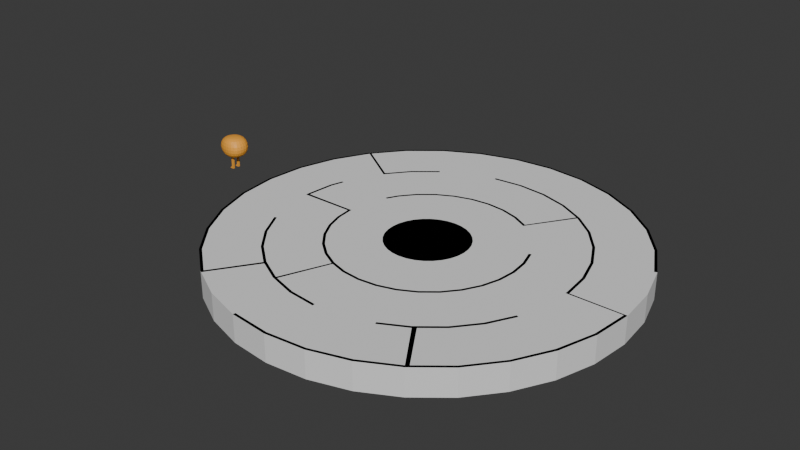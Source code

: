 # Source: level-design.blend  (saved by Blender 4.2.66; exported with 4.5.12 LTS)
import bpy
from mathutils import Matrix  # noqa: F401  (used for matrix-valued properties, if any)

bpy.ops.wm.read_factory_settings(use_empty=True)
scene = bpy.context.scene
scene.name = 'Scene'

# ---- collections
col_collection = bpy.data.collections.new('Collection'); scene.collection.children.link(col_collection)

# ---- materials (node trees are filled in below, after node groups)
mat_material = bpy.data.materials.new('Material')

# ---- material node trees
mat_material.use_nodes = True; mat_material.node_tree.nodes.clear()
_N = mat_material.node_tree.nodes; _L = mat_material.node_tree.links
n0 = _N.new('ShaderNodeBsdfPrincipled'); n0.name = 'Principled BSDF'; n0.location = (10, 300)
n0.inputs[0].default_value = (0.9473, 0.402, 0.04374, 1.0)
n1 = _N.new('ShaderNodeOutputMaterial'); n1.name = 'Material Output'; n1.location = (300, 300)
_L.new(n0.outputs[0], n1.inputs[0])
n1.is_active_output = True

# ---- world
world_world = bpy.data.worlds.new('World'); scene.world = world_world
world_world.use_nodes = True; world_world.node_tree.nodes.clear()
_N = world_world.node_tree.nodes; _L = world_world.node_tree.links
n0 = _N.new('ShaderNodeOutputWorld'); n0.name = 'World Output'; n0.location = (300, 300)
n1 = _N.new('ShaderNodeBackground'); n1.name = 'Background'; n1.location = (10, 300)
n1.inputs[0].default_value = (0.05088, 0.05088, 0.05088, 1.0)
_L.new(n1.outputs[0], n0.inputs[0])
n0.is_active_output = True
world_world.color = (0.05088, 0.05088, 0.05088)
world_world.sun_shadow_jitter_overblur = 0.0

# ---- meshes
me_sphere_001 = bpy.data.meshes.new('Sphere.001')
me_sphere_001.from_pydata([(0.0, 0.866, 0.4614), (-0.175, 0.025, -1.75), (0.325, 0.025, -1.75), (-0.175, -0.125, -1.75), (0.0, 0.9578, 0.2412), (0.0, 0.9826, 0.0002494), (-0.325, 0.025, -1.75), (0.325, -0.125, -1.75), (0.0, 0.9578, -0.2408), (-0.325, -0.125, -1.75), (0.0, 0.866, -0.4614), (0.175, 0.025, -1.75), (0.0, 0.7071, -0.6288), (-0.175, 0.025, -1.583), (0.06699, 0.25, 0.7871), (-0.175, 0.025, -1.417), (0.175, -0.125, -1.75), (-0.175, 0.025, -1.25), (0.1294, 0.483, 0.7352), (-0.175, 0.025, -1.083), (0.183, 0.683, 0.6288), (-0.175, 0.025, -0.9167), (0.325, 0.025, -1.583), (-0.175, -0.125, -0.9167), (0.2241, 0.8365, 0.4614), (-0.175, -0.125, -1.083), (0.325, 0.025, -1.417), (-0.175, -0.125, -1.25), (-0.175, -0.125, -1.417), (0.25, 0.9304, 0.2412), (0.325, 0.025, -1.25), (-0.175, -0.125, -1.583), (0.2588, 0.9588, 0.0002494), (-0.325, -0.125, -0.9167), (-0.325, -0.125, -1.083), (0.325, 0.025, -1.083), (0.25, 0.9304, -0.2408), (-0.325, -0.125, -1.25), (0.325, 0.025, -0.9167), (-0.325, -0.125, -1.417), (0.325, -0.125, -0.9167), (-0.325, -0.125, -1.583), (0.2241, 0.8365, -0.4614), (-0.325, 0.025, -0.9167), (-0.325, 0.025, -1.083), (0.183, 0.683, -0.6288), (0.325, -0.125, -1.083), (-0.325, 0.025, -1.25), (-0.325, 0.025, -1.417), (0.1294, 0.483, -0.7352), (-0.325, 0.025, -1.583), (0.325, -0.125, -1.25), (0.06699, 0.25, -0.7871), (-0.175, -0.275, -1.683), (-0.175, -0.275, -1.75), (0.325, -0.125, -1.417), (-0.325, -0.275, -1.75), (0.1294, 0.2241, 0.7871), (0.325, -0.125, -1.583), (-0.325, -0.275, -1.683), (0.175, -0.125, -0.9167), (0.25, 0.433, 0.7352), (0.3536, 0.6124, 0.6288), (0.175, -0.125, -1.083), (0.4327, 0.75, 0.4614), (0.175, -0.125, -1.25), (0.4813, 0.8365, 0.2411), (0.175, -0.125, -1.417), (0.4977, 0.866, 0.0002517), (0.175, -0.125, -1.583), (0.4813, 0.8365, -0.2407), (0.175, 0.025, -0.9167), (0.4327, 0.75, -0.4614), (0.175, 0.025, -1.083), (0.3536, 0.6124, -0.6288), (0.175, 0.025, -1.25), (0.25, 0.433, -0.7352), (0.175, 0.025, -1.417), (0.1294, 0.2241, -0.7871), (0.175, 0.025, -1.583), (0.183, 0.183, 0.7871), (0.325, -0.275, -1.683), (0.325, -0.275, -1.75), (0.3535, 0.3536, 0.7352), (0.4969, 0.5, 0.6286), (0.175, -0.275, -1.75), (0.6019, 0.6124, 0.4608), (0.175, -0.275, -1.683), (0.6643, 0.683, 0.2406), (0.685, 0.7071, 0.0002818), (0.6643, 0.683, -0.2401), (0.6019, 0.6124, -0.4608), (0.4969, 0.5, -0.6286), (0.3535, 0.3536, -0.7352), (0.183, 0.183, -0.7871), (0.2241, 0.1294, 0.7871), (0.4315, 0.25, 0.7351), (0.6004, 0.3536, 0.6279), (0.7206, 0.433, 0.4594), (0.7895, 0.483, 0.2394), (0.8116, 0.5, 0.0003538), (0.7895, 0.483, -0.2388), (0.7206, 0.433, -0.4594), (0.6004, 0.3536, -0.6279), (0.4315, 0.25, -0.7351), (0.2241, 0.1294, -0.7871), (0.0, 0.0, -0.8), (0.25, 0.06699, 0.7871), (0.4792, 0.1294, 0.7349), (0.6622, 0.183, 0.6271), (0.7892, 0.2241, 0.4578), (0.8589, 0.25, 0.238), (0.8801, 0.2588, 0.000448), (0.8589, 0.25, -0.2373), (0.7892, 0.2241, -0.4577), (0.6622, 0.183, -0.6271), (0.4792, 0.1294, -0.7349), (0.25, 0.06699, -0.7871), (0.2588, 0.0, 0.7871), (0.4951, -1.49e-08, 0.7348), (0.6826, 1.49e-08, 0.6267), (0.8113, -1.49e-08, 0.4571), (0.8801, -1.49e-08, 0.2374), (0.9, -2.98e-08, 0.0004981), (0.8801, -1.49e-08, -0.2366), (0.8113, -1.49e-08, -0.457), (0.6826, 1.49e-08, -0.6267), (0.4951, -1.49e-08, -0.7348), (0.25, -0.06699, 0.7871), (0.4792, -0.1294, 0.7349), (0.6622, -0.183, 0.6271), (0.7892, -0.2241, 0.4578), (0.8589, -0.25, 0.238), (0.8801, -0.2588, 0.000448), (0.8589, -0.25, -0.2373), (0.7892, -0.2241, -0.4577), (0.6622, -0.183, -0.6271), (0.4792, -0.1294, -0.7349), (0.2241, -0.1294, 0.7871), (0.4315, -0.25, 0.7351), (0.6005, -0.3561, 0.6282), (0.7214, -0.4426, 0.46), (0.7914, -0.4994, 0.2398), (0.8142, -0.5193, 0.0003241), (0.7914, -0.4994, -0.2393), (0.7214, -0.4426, -0.46), (0.6005, -0.3561, -0.6282), (0.4315, -0.25, -0.7351), (0.2241, -0.1294, -0.7871), (0.183, -0.183, 0.7871), (0.3536, -0.3561, 0.7355), (0.4975, -0.5193, 0.6313), (0.6045, -0.6563, 0.4646), (0.6701, -0.7483, 0.2429), (0.6924, -0.7808, 0.0001705), (0.6701, -0.7483, -0.2427), (0.6045, -0.6563, -0.4646), (0.4975, -0.5193, -0.6313), (0.3536, -0.3561, -0.7355), (0.183, -0.183, -0.7871), (0.1294, -0.2241, 0.7871), (0.25, -0.4426, 0.7369), (0.3536, -0.6563, 0.6361), (0.433, -0.8403, 0.4699), (0.483, -0.9669, 0.2466), (0.5, -1.012, 6.456e-05), (0.483, -0.9669, -0.2465), (0.433, -0.8403, -0.4699), (0.3536, -0.6563, -0.6361), (0.25, -0.4426, -0.7369), (0.1294, -0.2241, -0.7871), (0.06699, -0.25, 0.7871), (0.1294, -0.4994, 0.7385), (0.183, -0.7483, 0.6407), (0.2241, -0.9669, 0.4738), (0.25, -1.122, 0.25), (0.2588, -1.211, 1.686e-05), (0.25, -1.122, -0.25), (0.2241, -0.9669, -0.4738), (0.183, -0.7483, -0.6407), (0.1294, -0.4994, -0.7385), (0.06699, -0.25, -0.7871), (0.0, -0.2588, 0.7871), (-2.98e-08, -0.5193, 0.7392), (2.98e-08, -0.7808, 0.6426), (-4.47e-08, -1.012, 0.4753), (-1.49e-08, -1.214, 0.2514), (-5.96e-08, -1.385, 6.755e-06), (-1.49e-08, -1.214, -0.2514), (-4.47e-08, -1.012, -0.4753), (2.98e-08, -0.7808, -0.6426), (-2.98e-08, -0.5193, -0.7392), (0.0, -0.2588, -0.7871), (0.0, 0.0, 0.8), (-0.06699, -0.25, 0.7871), (-0.1294, -0.4994, 0.7385), (-0.183, -0.7483, 0.6407), (-0.2241, -0.9669, 0.4738), (-0.25, -1.122, 0.25), (-0.2588, -1.211, 1.686e-05), (-0.25, -1.122, -0.25), (-0.2241, -0.9669, -0.4738), (-0.183, -0.7483, -0.6407), (-0.1294, -0.4994, -0.7385), (-0.06699, -0.25, -0.7871), (-0.1294, -0.2241, 0.7871), (-0.25, -0.4426, 0.7369), (-0.3536, -0.6563, 0.6361), (-0.433, -0.8403, 0.4699), (-0.483, -0.9669, 0.2466), (-0.5, -1.012, 6.456e-05), (-0.483, -0.9669, -0.2465), (-0.433, -0.8403, -0.4699), (-0.3536, -0.6563, -0.6361), (-0.25, -0.4426, -0.7369), (-0.1294, -0.2241, -0.7871), (-0.183, -0.183, 0.7871), (-0.3536, -0.3561, 0.7355), (-0.4975, -0.5193, 0.6313), (-0.6045, -0.6563, 0.4646), (-0.6701, -0.7483, 0.2429), (-0.6924, -0.7808, 0.0001705), (-0.6701, -0.7483, -0.2427), (-0.6045, -0.6563, -0.4646), (-0.4975, -0.5193, -0.6313), (-0.3536, -0.3561, -0.7355), (-0.183, -0.183, -0.7871), (-0.2241, -0.1294, 0.7871), (-0.4315, -0.25, 0.7351), (-0.6005, -0.3561, 0.6282), (-0.7214, -0.4426, 0.46), (-0.7914, -0.4994, 0.2398), (-0.8142, -0.5193, 0.0003241), (-0.7914, -0.4994, -0.2393), (-0.7214, -0.4426, -0.46), (-0.6005, -0.3561, -0.6282), (-0.4315, -0.25, -0.7351), (-0.2241, -0.1294, -0.7871), (-0.25, -0.06699, 0.7871), (-0.4792, -0.1294, 0.7349), (-0.6622, -0.183, 0.6271), (-0.7892, -0.2241, 0.4578), (-0.8589, -0.25, 0.238), (-0.8801, -0.2588, 0.000448), (-0.8589, -0.25, -0.2373), (-0.7892, -0.2241, -0.4577), (-0.6622, -0.183, -0.6271), (-0.4792, -0.1294, -0.7349), (-0.2588, 0.0, 0.7871), (-0.4951, 5.96e-08, 0.7348), (-0.6826, -2.98e-08, 0.6267), (-0.8113, 8.941e-08, 0.4571), (-0.8801, 1.49e-08, 0.2374), (-0.9, 1.192e-07, 0.0004981), (-0.8801, 1.49e-08, -0.2366), (-0.8113, 8.941e-08, -0.457), (-0.6826, -2.98e-08, -0.6267), (-0.4951, 5.96e-08, -0.7348), (-0.25, 0.06699, 0.7871), (-0.4792, 0.1294, 0.7349), (-0.6622, 0.183, 0.6271), (-0.7892, 0.2241, 0.4578), (-0.8589, 0.25, 0.238), (-0.8801, 0.2588, 0.000448), (-0.8589, 0.25, -0.2373), (-0.7892, 0.2241, -0.4577), (-0.6622, 0.183, -0.6271), (-0.4792, 0.1294, -0.7349), (-0.25, 0.06699, -0.7871), (-0.2241, 0.1294, 0.7871), (-0.4315, 0.25, 0.7351), (-0.6004, 0.3536, 0.6279), (-0.7206, 0.433, 0.4594), (-0.7895, 0.483, 0.2394), (-0.8116, 0.5, 0.0003538), (-0.7895, 0.483, -0.2388), (-0.7206, 0.433, -0.4594), (-0.6004, 0.3536, -0.6279), (-0.4315, 0.25, -0.7351), (-0.2241, 0.1294, -0.7871), (-0.183, 0.183, 0.7871), (-0.3535, 0.3536, 0.7352), (-0.4969, 0.5, 0.6286), (-0.6019, 0.6124, 0.4608), (-0.6643, 0.683, 0.2406), (-0.685, 0.7071, 0.0002818), (-0.6643, 0.683, -0.2401), (-0.6019, 0.6124, -0.4608), (-0.4969, 0.5, -0.6286), (-0.3535, 0.3536, -0.7352), (-0.183, 0.183, -0.7871), (-0.1294, 0.2241, 0.7871), (-0.25, 0.433, 0.7352), (-0.3536, 0.6124, 0.6288), (-0.4327, 0.75, 0.4614), (-0.4813, 0.8365, 0.2411), (-0.4977, 0.866, 0.0002517), (-0.4813, 0.8365, -0.2407), (-0.4327, 0.75, -0.4614), (-0.3536, 0.6124, -0.6288), (-0.25, 0.433, -0.7352), (-0.1294, 0.2241, -0.7871), (-0.06699, 0.25, 0.7871), (-0.1294, 0.483, 0.7352), (-0.183, 0.683, 0.6288), (-0.2241, 0.8365, 0.4614), (-0.25, 0.9304, 0.2412), (-0.2588, 0.9588, 0.0002494), (-0.25, 0.9304, -0.2408), (-0.2241, 0.8365, -0.4614), (-0.183, 0.683, -0.6288), (-0.1294, 0.483, -0.7352), (-0.06699, 0.25, -0.7871), (0.0, 0.2588, 0.7871), (5.215e-08, 0.5, 0.7352), (1.49e-08, 0.7071, 0.6288), (5.215e-08, 0.5, -0.7352), (0.0, 0.2588, -0.7871), (0.325, 0.025, -0.7717), (0.325, -4.173e-09, -0.7725), (0.2555, 0.025, -0.7871), (0.175, 0.0, -0.7913), (0.175, 0.025, -0.7911), (0.325, -0.08742, -0.77), (0.175, -0.04689, -0.791), (0.175, -0.101, -0.7899), (0.2165, -0.125, -0.7875), (0.226, -0.125, -0.7871), (0.325, -0.125, -0.767), (0.175, -0.125, -0.7892), (-0.2165, -0.125, -0.7875), (-0.175, -0.101, -0.7899), (-0.175, -0.125, -0.7892), (-0.325, -0.125, -0.7668), (-0.325, -0.08742, -0.77), (-0.226, -0.125, -0.7871), (-0.175, -0.04689, -0.791), (-0.325, 1.669e-08, -0.7725), (-0.175, 0.0, -0.7913), (-0.175, 0.025, -0.7911), (-0.2555, 0.025, -0.7871), (-0.325, 0.025, -0.7718)], [], [(316, 12, 45, 49), (8, 5, 32, 36), (0, 315, 20, 24), (317, 316, 49, 52), (313, 193, 14), (10, 8, 36, 42), (4, 0, 24, 29), (106, 317, 52), (314, 313, 14, 18), (12, 10, 42, 45), (5, 4, 29, 32), (315, 314, 18, 20), (29, 24, 64, 66), (106, 52, 78), (18, 14, 57, 61), (45, 42, 72, 74), (32, 29, 66, 68), (20, 18, 61, 62), (49, 45, 74, 76), (36, 32, 68, 70), (24, 20, 62, 64), (52, 49, 76, 78), (14, 193, 57), (42, 36, 70, 72), (70, 68, 89, 90), (64, 62, 84, 86), (78, 76, 93, 94), (57, 193, 80), (72, 70, 90, 91), (66, 64, 86, 88), (78, 94, 106), (61, 57, 80, 83), (74, 72, 91, 92), (68, 66, 88, 89), (62, 61, 83, 84), (76, 74, 92, 93), (89, 88, 99, 100), (84, 83, 96, 97), (93, 92, 103, 104), (90, 89, 100, 101), (86, 84, 97, 98), (94, 93, 104, 105), (80, 193, 95), (91, 90, 101, 102), (88, 86, 98, 99), (94, 105, 106), (83, 80, 95, 96), (92, 91, 102, 103), (102, 101, 113, 114), (99, 98, 110, 111), (105, 117, 106), (96, 95, 107, 108), (103, 102, 114, 115), (100, 99, 111, 112), (97, 96, 108, 109), (104, 103, 115, 116), (101, 100, 112, 113), (98, 97, 109, 110), (105, 104, 116, 117), (95, 193, 107), (113, 112, 123, 124), (110, 109, 120, 121), (320, 117, 116, 127, 319, 318), (107, 193, 118), (114, 113, 124, 125), (111, 110, 121, 122), (322, 321, 106, 117, 320), (108, 107, 118, 119), (115, 114, 125, 126), (112, 111, 122, 123), (109, 108, 119, 120), (116, 115, 126, 127), (126, 125, 135, 136), (123, 122, 132, 133), (120, 119, 129, 130), (127, 126, 136, 137), (124, 123, 133, 134), (121, 120, 130, 131), (127, 137, 323, 319), (118, 193, 128), (125, 124, 134, 135), (122, 121, 131, 132), (106, 321, 324), (119, 118, 128, 129), (128, 193, 138), (135, 134, 144, 145), (132, 131, 141, 142), (106, 324, 325), (326, 327, 148), (129, 128, 138, 139), (136, 135, 145, 146), (133, 132, 142, 143), (130, 129, 139, 140), (137, 136, 146, 147), (134, 133, 143, 144), (131, 130, 140, 141), (328, 323, 137, 147, 148, 327), (147, 146, 157, 158), (144, 143, 154, 155), (141, 140, 151, 152), (148, 147, 158, 159), (138, 193, 149), (145, 144, 155, 156), (142, 141, 152, 153), (326, 148, 159, 106, 325, 329), (139, 138, 149, 150), (146, 145, 156, 157), (143, 142, 153, 154), (140, 139, 150, 151), (150, 149, 160, 161), (157, 156, 167, 168), (154, 153, 164, 165), (151, 150, 161, 162), (158, 157, 168, 169), (155, 154, 165, 166), (152, 151, 162, 163), (159, 158, 169, 170), (149, 193, 160), (156, 155, 166, 167), (153, 152, 163, 164), (106, 159, 170), (170, 169, 180, 181), (160, 193, 171), (167, 166, 177, 178), (164, 163, 174, 175), (106, 170, 181), (161, 160, 171, 172), (168, 167, 178, 179), (165, 164, 175, 176), (162, 161, 172, 173), (169, 168, 179, 180), (166, 165, 176, 177), (163, 162, 173, 174), (173, 172, 183, 184), (180, 179, 190, 191), (177, 176, 187, 188), (174, 173, 184, 185), (181, 180, 191, 192), (171, 193, 182), (178, 177, 188, 189), (175, 174, 185, 186), (106, 181, 192), (172, 171, 182, 183), (179, 178, 189, 190), (176, 175, 186, 187), (106, 192, 204), (183, 182, 194, 195), (190, 189, 201, 202), (187, 186, 198, 199), (184, 183, 195, 196), (191, 190, 202, 203), (188, 187, 199, 200), (185, 184, 196, 197), (192, 191, 203, 204), (182, 193, 194), (189, 188, 200, 201), (186, 185, 197, 198), (197, 196, 207, 208), (204, 203, 214, 215), (194, 193, 205), (201, 200, 211, 212), (198, 197, 208, 209), (106, 204, 215), (195, 194, 205, 206), (202, 201, 212, 213), (199, 198, 209, 210), (196, 195, 206, 207), (203, 202, 213, 214), (200, 199, 210, 211), (207, 206, 217, 218), (214, 213, 224, 225), (211, 210, 221, 222), (208, 207, 218, 219), (215, 214, 225, 226), (205, 193, 216), (212, 211, 222, 223), (209, 208, 219, 220), (226, 106, 215), (206, 205, 216, 217), (213, 212, 223, 224), (210, 209, 220, 221), (220, 219, 230, 231), (331, 106, 226, 237, 330, 332), (217, 216, 227, 228), (224, 223, 234, 235), (221, 220, 231, 232), (218, 217, 228, 229), (225, 224, 235, 236), (222, 221, 232, 233), (219, 218, 229, 230), (226, 225, 236, 237), (216, 193, 227), (223, 222, 233, 234), (230, 229, 240, 241), (237, 236, 247, 334, 333, 335), (227, 193, 238), (234, 233, 244, 245), (231, 230, 241, 242), (237, 335, 330), (106, 331, 336), (228, 227, 238, 239), (235, 234, 245, 246), (232, 231, 242, 243), (229, 228, 239, 240), (236, 235, 246, 247), (233, 232, 243, 244), (243, 242, 252, 253), (240, 239, 249, 250), (247, 246, 256, 257), (244, 243, 253, 254), (241, 240, 250, 251), (334, 247, 257, 337), (238, 193, 248), (245, 244, 254, 255), (242, 241, 251, 252), (338, 106, 336), (239, 238, 248, 249), (246, 245, 255, 256), (252, 251, 261, 262), (268, 106, 338, 339, 340), (249, 248, 258, 259), (256, 255, 265, 266), (253, 252, 262, 263), (250, 249, 259, 260), (257, 256, 266, 267), (254, 253, 263, 264), (251, 250, 260, 261), (257, 267, 268, 340, 341, 337), (248, 193, 258), (255, 254, 264, 265), (264, 263, 274, 275), (261, 260, 271, 272), (268, 267, 278, 279), (258, 193, 269), (265, 264, 275, 276), (262, 261, 272, 273), (279, 106, 268), (259, 258, 269, 270), (266, 265, 276, 277), (263, 262, 273, 274), (260, 259, 270, 271), (267, 266, 277, 278), (274, 273, 284, 285), (271, 270, 281, 282), (278, 277, 288, 289), (275, 274, 285, 286), (272, 271, 282, 283), (279, 278, 289, 290), (269, 193, 280), (276, 275, 286, 287), (273, 272, 283, 284), (290, 106, 279), (270, 269, 280, 281), (277, 276, 287, 288), (287, 286, 297, 298), (284, 283, 294, 295), (301, 106, 290), (281, 280, 291, 292), (288, 287, 298, 299), (285, 284, 295, 296), (282, 281, 292, 293), (289, 288, 299, 300), (286, 285, 296, 297), (283, 282, 293, 294), (290, 289, 300, 301), (280, 193, 291), (297, 296, 307, 308), (294, 293, 304, 305), (301, 300, 311, 312), (291, 193, 302), (298, 297, 308, 309), (295, 294, 305, 306), (106, 301, 312), (292, 291, 302, 303), (299, 298, 309, 310), (296, 295, 306, 307), (293, 292, 303, 304), (300, 299, 310, 311), (310, 309, 10, 12), (307, 306, 4, 5), (304, 303, 314, 315), (311, 310, 12, 316), (308, 307, 5, 8), (305, 304, 315, 0), (312, 311, 316, 317), (302, 193, 313), (309, 308, 8, 10), (306, 305, 0, 4), (106, 312, 317), (303, 302, 313, 314), (323, 328, 40, 38, 318, 319), (326, 329, 60, 40, 328, 327), (322, 71, 60, 329, 325, 324, 321), (318, 38, 71, 322, 320), (7, 16, 11, 2), (11, 79, 22, 2), (79, 77, 26, 22), (77, 75, 30, 26), (75, 73, 35, 30), (73, 71, 38, 35), (16, 69, 79, 11), (69, 67, 77, 79), (67, 65, 75, 77), (65, 63, 73, 75), (63, 60, 71, 73), (58, 69, 87, 81), (58, 55, 67, 69), (55, 51, 65, 67), (51, 46, 63, 65), (46, 40, 60, 63), (2, 22, 58, 7), (22, 26, 55, 58), (26, 30, 51, 55), (30, 35, 46, 51), (35, 38, 40, 46), (82, 81, 87, 85), (7, 58, 81, 82), (69, 16, 85, 87), (16, 7, 82, 85), (332, 23, 21, 339, 338, 336, 331), (333, 33, 23, 332, 330, 335), (43, 33, 333, 334, 337, 341), (21, 43, 341, 340, 339), (3, 9, 6, 1), (6, 50, 13, 1), (50, 48, 15, 13), (48, 47, 17, 15), (47, 44, 19, 17), (44, 43, 21, 19), (9, 41, 50, 6), (41, 39, 48, 50), (39, 37, 47, 48), (37, 34, 44, 47), (34, 33, 43, 44), (31, 41, 59, 53), (31, 28, 39, 41), (28, 27, 37, 39), (27, 25, 34, 37), (25, 23, 33, 34), (1, 13, 31, 3), (13, 15, 28, 31), (15, 17, 27, 28), (17, 19, 25, 27), (19, 21, 23, 25), (54, 53, 59, 56), (3, 31, 53, 54), (41, 9, 56, 59), (9, 3, 54, 56)])
_uv = me_sphere_001.uv_layers.new(name='UVMap')
_uv.uv.foreach_set('vector', [0.75, 0.1667, 0.75, 0.25, 0.7083, 0.25, 0.7083, 0.1667, 0.75, 0.4167, 0.75, 0.5, 0.7083, 0.5, 0.7083, 0.4167, 0.75, 0.6667, 0.75, 0.75, 0.7083, 0.75, 0.7083, 0.6667, 0.75, 0.08333, 0.75, 0.1667, 0.7083, 0.1667, 0.7083, 0.08333, 0.75, 0.9167, 0.7292, 1.0, 0.7083, 0.9167, 0.75, 0.3333, 0.75, 0.4167, 0.7083, 0.4167, 0.7083, 0.3333, 0.75, 0.5833, 0.75, 0.6667, 0.7083, 0.6667, 0.7083, 0.5833, 0.7292, 0.0, 0.75, 0.08333, 0.7083, 0.08333, 0.75, 0.8333, 0.75, 0.9167, 0.7083, 0.9167, 0.7083, 0.8333, 0.75, 0.25, 0.75, 0.3333, 0.7083, 0.3333, 0.7083, 0.25, 0.75, 0.5, 0.75, 0.5833, 0.7083, 0.5833, 0.7083, 0.5, 0.75, 0.75, 0.75, 0.8333, 0.7083, 0.8333, 0.7083, 0.75, 0.7083, 0.5833, 0.7083, 0.6667, 0.6667, 0.6667, 0.6667, 0.5833, 0.6875, 0.0, 0.7083, 0.08333, 0.6667, 0.08333, 0.7083, 0.8333, 0.7083, 0.9167, 0.6667, 0.9167, 0.6667, 0.8333, 0.7083, 0.25, 0.7083, 0.3333, 0.6667, 0.3333, 0.6667, 0.25, 0.7083, 0.5, 0.7083, 0.5833, 0.6667, 0.5833, 0.6667, 0.5, 0.7083, 0.75, 0.7083, 0.8333, 0.6667, 0.8333, 0.6667, 0.75, 0.7083, 0.1667, 0.7083, 0.25, 0.6667, 0.25, 0.6667, 0.1667, 0.7083, 0.4167, 0.7083, 0.5, 0.6667, 0.5, 0.6667, 0.4167, 0.7083, 0.6667, 0.7083, 0.75, 0.6667, 0.75, 0.6667, 0.6667, 0.7083, 0.08333, 0.7083, 0.1667, 0.6667, 0.1667, 0.6667, 0.08333, 0.7083, 0.9167, 0.6875, 1.0, 0.6667, 0.9167, 0.7083, 0.3333, 0.7083, 0.4167, 0.6667, 0.4167, 0.6667, 0.3333, 0.6667, 0.4167, 0.6667, 0.5, 0.625, 0.5, 0.625, 0.4167, 0.6667, 0.6667, 0.6667, 0.75, 0.625, 0.75, 0.625, 0.6667, 0.6667, 0.08333, 0.6667, 0.1667, 0.625, 0.1667, 0.625, 0.08333, 0.6667, 0.9167, 0.6458, 1.0, 0.625, 0.9167, 0.6667, 0.3333, 0.6667, 0.4167, 0.625, 0.4167, 0.625, 0.3333, 0.6667, 0.5833, 0.6667, 0.6667, 0.625, 0.6667, 0.625, 0.5833, 0.6667, 0.08333, 0.625, 0.08333, 0.6458, 0.0, 0.6667, 0.8333, 0.6667, 0.9167, 0.625, 0.9167, 0.625, 0.8333, 0.6667, 0.25, 0.6667, 0.3333, 0.625, 0.3333, 0.625, 0.25, 0.6667, 0.5, 0.6667, 0.5833, 0.625, 0.5833, 0.625, 0.5, 0.6667, 0.75, 0.6667, 0.8333, 0.625, 0.8333, 0.625, 0.75, 0.6667, 0.1667, 0.6667, 0.25, 0.625, 0.25, 0.625, 0.1667, 0.625, 0.5, 0.625, 0.5833, 0.5833, 0.5833, 0.5833, 0.5, 0.625, 0.75, 0.625, 0.8333, 0.5833, 0.8333, 0.5833, 0.75, 0.625, 0.1667, 0.625, 0.25, 0.5833, 0.25, 0.5833, 0.1667, 0.625, 0.4167, 0.625, 0.5, 0.5833, 0.5, 0.5833, 0.4167, 0.625, 0.6667, 0.625, 0.75, 0.5833, 0.75, 0.5833, 0.6667, 0.625, 0.08333, 0.625, 0.1667, 0.5833, 0.1667, 0.5833, 0.08333, 0.625, 0.9167, 0.6042, 1.0, 0.5833, 0.9167, 0.625, 0.3333, 0.625, 0.4167, 0.5833, 0.4167, 0.5833, 0.3333, 0.625, 0.5833, 0.625, 0.6667, 0.5833, 0.6667, 0.5833, 0.5833, 0.625, 0.08333, 0.5833, 0.08333, 0.6042, 0.0, 0.625, 0.8333, 0.625, 0.9167, 0.5833, 0.9167, 0.5833, 0.8333, 0.625, 0.25, 0.625, 0.3333, 0.5833, 0.3333, 0.5833, 0.25, 0.5833, 0.3333, 0.5833, 0.4167, 0.5417, 0.4167, 0.5417, 0.3333, 0.5833, 0.5833, 0.5833, 0.6667, 0.5417, 0.6667, 0.5417, 0.5833, 0.5833, 0.08333, 0.5417, 0.08333, 0.5625, 0.0, 0.5833, 0.8333, 0.5833, 0.9167, 0.5417, 0.9167, 0.5417, 0.8333, 0.5833, 0.25, 0.5833, 0.3333, 0.5417, 0.3333, 0.5417, 0.25, 0.5833, 0.5, 0.5833, 0.5833, 0.5417, 0.5833, 0.5417, 0.5, 0.5833, 0.75, 0.5833, 0.8333, 0.5417, 0.8333, 0.5417, 0.75, 0.5833, 0.1667, 0.5833, 0.25, 0.5417, 0.25, 0.5417, 0.1667, 0.5833, 0.4167, 0.5833, 0.5, 0.5417, 0.5, 0.5417, 0.4167, 0.5833, 0.6667, 0.5833, 0.75, 0.5417, 0.75, 0.5417, 0.6667, 0.5833, 0.08333, 0.5833, 0.1667, 0.5417, 0.1667, 0.5417, 0.08333, 0.5833, 0.9167, 0.5625, 1.0, 0.5417, 0.9167, 0.5417, 0.4167, 0.5417, 0.5, 0.5, 0.5, 0.5, 0.4167, 0.5417, 0.6667, 0.5417, 0.75, 0.5, 0.75, 0.5, 0.6667, 0.5156, 0.08333, 0.5417, 0.08333, 0.5417, 0.1667, 0.5, 0.1667, 0.5, 0.1067, 0.5121, 0.1078, 0.5417, 0.9167, 0.5208, 1.0, 0.5, 0.9167, 0.5417, 0.3333, 0.5417, 0.4167, 0.5, 0.4167, 0.5, 0.3333, 0.5417, 0.5833, 0.5417, 0.6667, 0.5, 0.6667, 0.5, 0.5833, 0.522, 0.05741, 0.5067, 0.05635, 0.5208, 0.0, 0.5417, 0.08333, 0.5156, 0.08333, 0.5417, 0.8333, 0.5417, 0.9167, 0.5, 0.9167, 0.5, 0.8333, 0.5417, 0.25, 0.5417, 0.3333, 0.5, 0.3333, 0.5, 0.25, 0.5417, 0.5, 0.5417, 0.5833, 0.5, 0.5833, 0.5, 0.5, 0.5417, 0.75, 0.5417, 0.8333, 0.5, 0.8333, 0.5, 0.75, 0.5417, 0.1667, 0.5417, 0.25, 0.5, 0.25, 0.5, 0.1667, 0.5, 0.25, 0.5, 0.3333, 0.4583, 0.3333, 0.4583, 0.25, 0.5, 0.5, 0.5, 0.5833, 0.4583, 0.5833, 0.4583, 0.5, 0.5, 0.75, 0.5, 0.8333, 0.4583, 0.8333, 0.4583, 0.75, 0.5, 0.1667, 0.5, 0.25, 0.4583, 0.25, 0.4583, 0.1667, 0.5, 0.4167, 0.5, 0.5, 0.4583, 0.5, 0.4583, 0.4167, 0.5, 0.6667, 0.5, 0.75, 0.4583, 0.75, 0.4583, 0.6667, 0.5, 0.1667, 0.4583, 0.1667, 0.4583, 0.1106, 0.5, 0.1067, 0.5, 0.9167, 0.4792, 1.0, 0.4583, 0.9167, 0.5, 0.3333, 0.5, 0.4167, 0.4583, 0.4167, 0.4583, 0.3333, 0.5, 0.5833, 0.5, 0.6667, 0.4583, 0.6667, 0.4583, 0.5833, 0.4792, 0.0, 0.4933, 0.05635, 0.4646, 0.05833, 0.5, 0.8333, 0.5, 0.9167, 0.4583, 0.9167, 0.4583, 0.8333, 0.4583, 0.9167, 0.4375, 1.0, 0.4167, 0.9167, 0.4583, 0.3333, 0.4583, 0.4167, 0.4167, 0.4167, 0.4167, 0.3333, 0.4583, 0.5833, 0.4583, 0.6667, 0.4167, 0.6667, 0.4167, 0.5833, 0.4375, 0.0, 0.4521, 0.05833, 0.4212, 0.06506, 0.4174, 0.08049, 0.4196, 0.08333, 0.4167, 0.08333, 0.4583, 0.8333, 0.4583, 0.9167, 0.4167, 0.9167, 0.4167, 0.8333, 0.4583, 0.25, 0.4583, 0.3333, 0.4167, 0.3333, 0.4167, 0.25, 0.4583, 0.5, 0.4583, 0.5833, 0.4167, 0.5833, 0.4167, 0.5, 0.4583, 0.75, 0.4583, 0.8333, 0.4167, 0.8333, 0.4167, 0.75, 0.4583, 0.1667, 0.4583, 0.25, 0.4167, 0.25, 0.4167, 0.1667, 0.4583, 0.4167, 0.4583, 0.5, 0.4167, 0.5, 0.4167, 0.4167, 0.4583, 0.6667, 0.4583, 0.75, 0.4167, 0.75, 0.4167, 0.6667, 0.4417, 0.1156, 0.4583, 0.1106, 0.4583, 0.1667, 0.4167, 0.1667, 0.4167, 0.08333, 0.4196, 0.08333, 0.4167, 0.1667, 0.4167, 0.25, 0.375, 0.25, 0.375, 0.1667, 0.4167, 0.4167, 0.4167, 0.5, 0.375, 0.5, 0.375, 0.4167, 0.4167, 0.6667, 0.4167, 0.75, 0.375, 0.75, 0.375, 0.6667, 0.4167, 0.08333, 0.4167, 0.1667, 0.375, 0.1667, 0.375, 0.08333, 0.4167, 0.9167, 0.3958, 1.0, 0.375, 0.9167, 0.4167, 0.3333, 0.4167, 0.4167, 0.375, 0.4167, 0.375, 0.3333, 0.4167, 0.5833, 0.4167, 0.6667, 0.375, 0.6667, 0.375, 0.5833, 0.416, 0.08049, 0.4167, 0.08333, 0.375, 0.08333, 0.3958, 0.0, 0.4121, 0.06506, 0.4004, 0.0698, 0.4167, 0.8333, 0.4167, 0.9167, 0.375, 0.9167, 0.375, 0.8333, 0.4167, 0.25, 0.4167, 0.3333, 0.375, 0.3333, 0.375, 0.25, 0.4167, 0.5, 0.4167, 0.5833, 0.375, 0.5833, 0.375, 0.5, 0.4167, 0.75, 0.4167, 0.8333, 0.375, 0.8333, 0.375, 0.75, 0.375, 0.8333, 0.375, 0.9167, 0.3333, 0.9167, 0.3333, 0.8333, 0.375, 0.25, 0.375, 0.3333, 0.3333, 0.3333, 0.3333, 0.25, 0.375, 0.5, 0.375, 0.5833, 0.3333, 0.5833, 0.3333, 0.5, 0.375, 0.75, 0.375, 0.8333, 0.3333, 0.8333, 0.3333, 0.75, 0.375, 0.1667, 0.375, 0.25, 0.3333, 0.25, 0.3333, 0.1667, 0.375, 0.4167, 0.375, 0.5, 0.3333, 0.5, 0.3333, 0.4167, 0.375, 0.6667, 0.375, 0.75, 0.3333, 0.75, 0.3333, 0.6667, 0.375, 0.08333, 0.375, 0.1667, 0.3333, 0.1667, 0.3333, 0.08333, 0.375, 0.9167, 0.3542, 1.0, 0.3333, 0.9167, 0.375, 0.3333, 0.375, 0.4167, 0.3333, 0.4167, 0.3333, 0.3333, 0.375, 0.5833, 0.375, 0.6667, 0.3333, 0.6667, 0.3333, 0.5833, 0.3542, 0.0, 0.375, 0.08333, 0.3333, 0.08333, 0.3333, 0.08333, 0.3333, 0.1667, 0.2917, 0.1667, 0.2917, 0.08333, 0.3333, 0.9167, 0.3125, 1.0, 0.2917, 0.9167, 0.3333, 0.3333, 0.3333, 0.4167, 0.2917, 0.4167, 0.2917, 0.3333, 0.3333, 0.5833, 0.3333, 0.6667, 0.2917, 0.6667, 0.2917, 0.5833, 0.3125, 0.0, 0.3333, 0.08333, 0.2917, 0.08333, 0.3333, 0.8333, 0.3333, 0.9167, 0.2917, 0.9167, 0.2917, 0.8333, 0.3333, 0.25, 0.3333, 0.3333, 0.2917, 0.3333, 0.2917, 0.25, 0.3333, 0.5, 0.3333, 0.5833, 0.2917, 0.5833, 0.2917, 0.5, 0.3333, 0.75, 0.3333, 0.8333, 0.2917, 0.8333, 0.2917, 0.75, 0.3333, 0.1667, 0.3333, 0.25, 0.2917, 0.25, 0.2917, 0.1667, 0.3333, 0.4167, 0.3333, 0.5, 0.2917, 0.5, 0.2917, 0.4167, 0.3333, 0.6667, 0.3333, 0.75, 0.2917, 0.75, 0.2917, 0.6667, 0.2917, 0.75, 0.2917, 0.8333, 0.25, 0.8333, 0.25, 0.75, 0.2917, 0.1667, 0.2917, 0.25, 0.25, 0.25, 0.25, 0.1667, 0.2917, 0.4167, 0.2917, 0.5, 0.25, 0.5, 0.25, 0.4167, 0.2917, 0.6667, 0.2917, 0.75, 0.25, 0.75, 0.25, 0.6667, 0.2917, 0.08333, 0.2917, 0.1667, 0.25, 0.1667, 0.25, 0.08333, 0.2917, 0.9167, 0.2708, 1.0, 0.25, 0.9167, 0.2917, 0.3333, 0.2917, 0.4167, 0.25, 0.4167, 0.25, 0.3333, 0.2917, 0.5833, 0.2917, 0.6667, 0.25, 0.6667, 0.25, 0.5833, 0.2708, 0.0, 0.2917, 0.08333, 0.25, 0.08333, 0.2917, 0.8333, 0.2917, 0.9167, 0.25, 0.9167, 0.25, 0.8333, 0.2917, 0.25, 0.2917, 0.3333, 0.25, 0.3333, 0.25, 0.25, 0.2917, 0.5, 0.2917, 0.5833, 0.25, 0.5833, 0.25, 0.5, 0.2292, 0.0, 0.25, 0.08333, 0.2083, 0.08333, 0.25, 0.8333, 0.25, 0.9167, 0.2083, 0.9167, 0.2083, 0.8333, 0.25, 0.25, 0.25, 0.3333, 0.2083, 0.3333, 0.2083, 0.25, 0.25, 0.5, 0.25, 0.5833, 0.2083, 0.5833, 0.2083, 0.5, 0.25, 0.75, 0.25, 0.8333, 0.2083, 0.8333, 0.2083, 0.75, 0.25, 0.1667, 0.25, 0.25, 0.2083, 0.25, 0.2083, 0.1667, 0.25, 0.4167, 0.25, 0.5, 0.2083, 0.5, 0.2083, 0.4167, 0.25, 0.6667, 0.25, 0.75, 0.2083, 0.75, 0.2083, 0.6667, 0.25, 0.08333, 0.25, 0.1667, 0.2083, 0.1667, 0.2083, 0.08333, 0.25, 0.9167, 0.2292, 1.0, 0.2083, 0.9167, 0.25, 0.3333, 0.25, 0.4167, 0.2083, 0.4167, 0.2083, 0.3333, 0.25, 0.5833, 0.25, 0.6667, 0.2083, 0.6667, 0.2083, 0.5833, 0.2083, 0.6667, 0.2083, 0.75, 0.1667, 0.75, 0.1667, 0.6667, 0.2083, 0.08333, 0.2083, 0.1667, 0.1667, 0.1667, 0.1667, 0.08333, 0.2083, 0.9167, 0.1875, 1.0, 0.1667, 0.9167, 0.2083, 0.3333, 0.2083, 0.4167, 0.1667, 0.4167, 0.1667, 0.3333, 0.2083, 0.5833, 0.2083, 0.6667, 0.1667, 0.6667, 0.1667, 0.5833, 0.1875, 0.0, 0.2083, 0.08333, 0.1667, 0.08333, 0.2083, 0.8333, 0.2083, 0.9167, 0.1667, 0.9167, 0.1667, 0.8333, 0.2083, 0.25, 0.2083, 0.3333, 0.1667, 0.3333, 0.1667, 0.25, 0.2083, 0.5, 0.2083, 0.5833, 0.1667, 0.5833, 0.1667, 0.5, 0.2083, 0.75, 0.2083, 0.8333, 0.1667, 0.8333, 0.1667, 0.75, 0.2083, 0.1667, 0.2083, 0.25, 0.1667, 0.25, 0.1667, 0.1667, 0.2083, 0.4167, 0.2083, 0.5, 0.1667, 0.5, 0.1667, 0.4167, 0.1667, 0.75, 0.1667, 0.8333, 0.125, 0.8333, 0.125, 0.75, 0.1667, 0.1667, 0.1667, 0.25, 0.125, 0.25, 0.125, 0.1667, 0.1667, 0.4167, 0.1667, 0.5, 0.125, 0.5, 0.125, 0.4167, 0.1667, 0.6667, 0.1667, 0.75, 0.125, 0.75, 0.125, 0.6667, 0.1667, 0.08333, 0.1667, 0.1667, 0.125, 0.1667, 0.125, 0.08333, 0.1667, 0.9167, 0.1458, 1.0, 0.125, 0.9167, 0.1667, 0.3333, 0.1667, 0.4167, 0.125, 0.4167, 0.125, 0.3333, 0.1667, 0.5833, 0.1667, 0.6667, 0.125, 0.6667, 0.125, 0.5833, 0.125, 0.08333, 0.1458, 0.0, 0.1667, 0.08333, 0.1667, 0.8333, 0.1667, 0.9167, 0.125, 0.9167, 0.125, 0.8333, 0.1667, 0.25, 0.1667, 0.3333, 0.125, 0.3333, 0.125, 0.25, 0.1667, 0.5, 0.1667, 0.5833, 0.125, 0.5833, 0.125, 0.5, 0.125, 0.5833, 0.125, 0.6667, 0.08333, 0.6667, 0.08333, 0.5833, 0.0879, 0.06506, 0.1042, 0.0, 0.125, 0.08333, 0.08333, 0.08333, 0.08404, 0.08049, 0.09963, 0.0698, 0.125, 0.8333, 0.125, 0.9167, 0.08333, 0.9167, 0.08333, 0.8333, 0.125, 0.25, 0.125, 0.3333, 0.08333, 0.3333, 0.08333, 0.25, 0.125, 0.5, 0.125, 0.5833, 0.08333, 0.5833, 0.08333, 0.5, 0.125, 0.75, 0.125, 0.8333, 0.08333, 0.8333, 0.08333, 0.75, 0.125, 0.1667, 0.125, 0.25, 0.08333, 0.25, 0.08333, 0.1667, 0.125, 0.4167, 0.125, 0.5, 0.08333, 0.5, 0.08333, 0.4167, 0.125, 0.6667, 0.125, 0.75, 0.08333, 0.75, 0.08333, 0.6667, 0.125, 0.08333, 0.125, 0.1667, 0.08333, 0.1667, 0.08333, 0.08333, 0.125, 0.9167, 0.1042, 1.0, 0.08333, 0.9167, 0.125, 0.3333, 0.125, 0.4167, 0.08333, 0.4167, 0.08333, 0.3333, 0.08333, 0.6667, 0.08333, 0.75, 0.04167, 0.75, 0.04167, 0.6667, 0.08333, 0.08333, 0.08333, 0.1667, 0.04167, 0.1667, 0.04167, 0.1106, 0.05826, 0.1156, 0.08039, 0.08333, 0.08333, 0.9167, 0.0625, 1.0, 0.04167, 0.9167, 0.08333, 0.3333, 0.08333, 0.4167, 0.04167, 0.4167, 0.04167, 0.3333, 0.08333, 0.5833, 0.08333, 0.6667, 0.04167, 0.6667, 0.04167, 0.5833, 0.08333, 0.08333, 0.08039, 0.08333, 0.08262, 0.08049, 0.0625, 0.0, 0.07877, 0.06506, 0.04792, 0.05833, 0.08333, 0.8333, 0.08333, 0.9167, 0.04167, 0.9167, 0.04167, 0.8333, 0.08333, 0.25, 0.08333, 0.3333, 0.04167, 0.3333, 0.04167, 0.25, 0.08333, 0.5, 0.08333, 0.5833, 0.04167, 0.5833, 0.04167, 0.5, 0.08333, 0.75, 0.08333, 0.8333, 0.04167, 0.8333, 0.04167, 0.75, 0.08333, 0.1667, 0.08333, 0.25, 0.04167, 0.25, 0.04167, 0.1667, 0.08333, 0.4167, 0.08333, 0.5, 0.04167, 0.5, 0.04167, 0.4167, 0.04167, 0.5, 0.04167, 0.5833, 0.0, 0.5833, 0.0, 0.5, 0.04167, 0.75, 0.04167, 0.8333, 0.0, 0.8333, 2.98e-08, 0.75, 0.04167, 0.1667, 0.04167, 0.25, 2.98e-08, 0.25, 0.0, 0.1667, 0.04167, 0.4167, 0.04167, 0.5, 0.0, 0.5, 0.0, 0.4167, 0.04167, 0.6667, 0.04167, 0.75, 2.98e-08, 0.75, 0.0, 0.6667, 0.04167, 0.1106, 0.04167, 0.1667, 0.0, 0.1667, 0.0, 0.1067, 0.04167, 0.9167, 0.02083, 1.0, 0.0, 0.9167, 0.04167, 0.3333, 0.04167, 0.4167, 0.0, 0.4167, 0.0, 0.3333, 0.04167, 0.5833, 0.04167, 0.6667, 0.0, 0.6667, 0.0, 0.5833, 0.006747, 0.05635, 0.02083, 0.0, 0.03542, 0.05833, 0.04167, 0.8333, 0.04167, 0.9167, 0.0, 0.9167, 0.0, 0.8333, 0.04167, 0.25, 0.04167, 0.3333, 0.0, 0.3333, 2.98e-08, 0.25, 1.0, 0.5833, 1.0, 0.6667, 0.9583, 0.6667, 0.9583, 0.5833, 0.9583, 0.08333, 0.9792, 0.0, 0.9933, 0.05635, 0.978, 0.05741, 0.9844, 0.08333, 1.0, 0.8333, 1.0, 0.9167, 0.9583, 0.9167, 0.9583, 0.8333, 1.0, 0.25, 1.0, 0.3333, 0.9583, 0.3333, 0.9583, 0.25, 1.0, 0.5, 1.0, 0.5833, 0.9583, 0.5833, 0.9583, 0.5, 1.0, 0.75, 1.0, 0.8333, 0.9583, 0.8333, 0.9583, 0.75, 1.0, 0.1667, 1.0, 0.25, 0.9583, 0.25, 0.9583, 0.1667, 1.0, 0.4167, 1.0, 0.5, 0.9583, 0.5, 0.9583, 0.4167, 1.0, 0.6667, 1.0, 0.75, 0.9583, 0.75, 0.9583, 0.6667, 1.0, 0.1667, 0.9583, 0.1667, 0.9583, 0.08333, 0.9844, 0.08333, 0.9879, 0.1078, 1.0, 0.1067, 1.0, 0.9167, 0.9792, 1.0, 0.9583, 0.9167, 1.0, 0.3333, 1.0, 0.4167, 0.9583, 0.4167, 0.9583, 0.3333, 0.9583, 0.4167, 0.9583, 0.5, 0.9167, 0.5, 0.9167, 0.4167, 0.9583, 0.6667, 0.9583, 0.75, 0.9167, 0.75, 0.9167, 0.6667, 0.9583, 0.08333, 0.9583, 0.1667, 0.9167, 0.1667, 0.9167, 0.08333, 0.9583, 0.9167, 0.9375, 1.0, 0.9167, 0.9167, 0.9583, 0.3333, 0.9583, 0.4167, 0.9167, 0.4167, 0.9167, 0.3333, 0.9583, 0.5833, 0.9583, 0.6667, 0.9167, 0.6667, 0.9167, 0.5833, 0.9167, 0.08333, 0.9375, 0.0, 0.9583, 0.08333, 0.9583, 0.8333, 0.9583, 0.9167, 0.9167, 0.9167, 0.9167, 0.8333, 0.9583, 0.25, 0.9583, 0.3333, 0.9167, 0.3333, 0.9167, 0.25, 0.9583, 0.5, 0.9583, 0.5833, 0.9167, 0.5833, 0.9167, 0.5, 0.9583, 0.75, 0.9583, 0.8333, 0.9167, 0.8333, 0.9167, 0.75, 0.9583, 0.1667, 0.9583, 0.25, 0.9167, 0.25, 0.9167, 0.1667, 0.9167, 0.5, 0.9167, 0.5833, 0.875, 0.5833, 0.875, 0.5, 0.9167, 0.75, 0.9167, 0.8333, 0.875, 0.8333, 0.875, 0.75, 0.9167, 0.1667, 0.9167, 0.25, 0.875, 0.25, 0.875, 0.1667, 0.9167, 0.4167, 0.9167, 0.5, 0.875, 0.5, 0.875, 0.4167, 0.9167, 0.6667, 0.9167, 0.75, 0.875, 0.75, 0.875, 0.6667, 0.9167, 0.08333, 0.9167, 0.1667, 0.875, 0.1667, 0.875, 0.08333, 0.9167, 0.9167, 0.8958, 1.0, 0.875, 0.9167, 0.9167, 0.3333, 0.9167, 0.4167, 0.875, 0.4167, 0.875, 0.3333, 0.9167, 0.5833, 0.9167, 0.6667, 0.875, 0.6667, 0.875, 0.5833, 0.875, 0.08333, 0.8958, 0.0, 0.9167, 0.08333, 0.9167, 0.8333, 0.9167, 0.9167, 0.875, 0.9167, 0.875, 0.8333, 0.9167, 0.25, 0.9167, 0.3333, 0.875, 0.3333, 0.875, 0.25, 0.875, 0.3333, 0.875, 0.4167, 0.8333, 0.4167, 0.8333, 0.3333, 0.875, 0.5833, 0.875, 0.6667, 0.8333, 0.6667, 0.8333, 0.5833, 0.8333, 0.08333, 0.8542, 0.0, 0.875, 0.08333, 0.875, 0.8333, 0.875, 0.9167, 0.8333, 0.9167, 0.8333, 0.8333, 0.875, 0.25, 0.875, 0.3333, 0.8333, 0.3333, 0.8333, 0.25, 0.875, 0.5, 0.875, 0.5833, 0.8333, 0.5833, 0.8333, 0.5, 0.875, 0.75, 0.875, 0.8333, 0.8333, 0.8333, 0.8333, 0.75, 0.875, 0.1667, 0.875, 0.25, 0.8333, 0.25, 0.8333, 0.1667, 0.875, 0.4167, 0.875, 0.5, 0.8333, 0.5, 0.8333, 0.4167, 0.875, 0.6667, 0.875, 0.75, 0.8333, 0.75, 0.8333, 0.6667, 0.875, 0.08333, 0.875, 0.1667, 0.8333, 0.1667, 0.8333, 0.08333, 0.875, 0.9167, 0.8542, 1.0, 0.8333, 0.9167, 0.8333, 0.4167, 0.8333, 0.5, 0.7917, 0.5, 0.7917, 0.4167, 0.8333, 0.6667, 0.8333, 0.75, 0.7917, 0.75, 0.7917, 0.6667, 0.8333, 0.08333, 0.8333, 0.1667, 0.7917, 0.1667, 0.7917, 0.08333, 0.8333, 0.9167, 0.8125, 1.0, 0.7917, 0.9167, 0.8333, 0.3333, 0.8333, 0.4167, 0.7917, 0.4167, 0.7917, 0.3333, 0.8333, 0.5833, 0.8333, 0.6667, 0.7917, 0.6667, 0.7917, 0.5833, 0.8125, 0.0, 0.8333, 0.08333, 0.7917, 0.08333, 0.8333, 0.8333, 0.8333, 0.9167, 0.7917, 0.9167, 0.7917, 0.8333, 0.8333, 0.25, 0.8333, 0.3333, 0.7917, 0.3333, 0.7917, 0.25, 0.8333, 0.5, 0.8333, 0.5833, 0.7917, 0.5833, 0.7917, 0.5, 0.8333, 0.75, 0.8333, 0.8333, 0.7917, 0.8333, 0.7917, 0.75, 0.8333, 0.1667, 0.8333, 0.25, 0.7917, 0.25, 0.7917, 0.1667, 0.7917, 0.25, 0.7917, 0.3333, 0.75, 0.3333, 0.75, 0.25, 0.7917, 0.5, 0.7917, 0.5833, 0.75, 0.5833, 0.75, 0.5, 0.7917, 0.75, 0.7917, 0.8333, 0.75, 0.8333, 0.75, 0.75, 0.7917, 0.1667, 0.7917, 0.25, 0.75, 0.25, 0.75, 0.1667, 0.7917, 0.4167, 0.7917, 0.5, 0.75, 0.5, 0.75, 0.4167, 0.7917, 0.6667, 0.7917, 0.75, 0.75, 0.75, 0.75, 0.6667, 0.7917, 0.08333, 0.7917, 0.1667, 0.75, 0.1667, 0.75, 0.08333, 0.7917, 0.9167, 0.7708, 1.0, 0.75, 0.9167, 0.7917, 0.3333, 0.7917, 0.4167, 0.75, 0.4167, 0.75, 0.3333, 0.7917, 0.5833, 0.7917, 0.6667, 0.75, 0.6667, 0.75, 0.5833, 0.7708, 0.0, 0.7917, 0.08333, 0.75, 0.08333, 0.7917, 0.8333, 0.7917, 0.9167, 0.75, 0.9167, 0.75, 0.8333, 0.62, 0.1874, 0.6207, 0.25, 0.5833, 0.25, 0.5833, 0.0, 0.6196, 0.0, 0.6194, 0.04167, 0.6156, 0.4308, 0.6152, 0.5, 0.5833, 0.5, 0.5833, 0.25, 0.6207, 0.25, 0.6157, 0.415, 0.6147, 0.75, 0.5833, 0.75, 0.5833, 0.5, 0.6152, 0.5, 0.615, 0.5399, 0.6148, 0.6302, 0.6147, 0.7083, 0.6196, 1.0, 0.5833, 1.0, 0.5833, 0.75, 0.6147, 0.75, 0.6157, 0.8842, 0.125, 0.5, 0.375, 0.5, 0.375, 0.75, 0.125, 0.75, 0.375, 0.75, 0.4167, 0.75, 0.4167, 1.0, 0.375, 1.0, 0.4167, 0.75, 0.4583, 0.75, 0.4583, 1.0, 0.4167, 1.0, 0.4583, 0.75, 0.5, 0.75, 0.5, 1.0, 0.4583, 1.0, 0.5, 0.75, 0.5417, 0.75, 0.5417, 1.0, 0.5, 1.0, 0.5417, 0.75, 0.5833, 0.75, 0.5833, 1.0, 0.5417, 1.0, 0.375, 0.5, 0.4167, 0.5, 0.4167, 0.75, 0.375, 0.75, 0.4167, 0.5, 0.4583, 0.5, 0.4583, 0.75, 0.4167, 0.75, 0.4583, 0.5, 0.5, 0.5, 0.5, 0.75, 0.4583, 0.75, 0.5, 0.5, 0.5417, 0.5, 0.5417, 0.75, 0.5, 0.75, 0.5417, 0.5, 0.5833, 0.5, 0.5833, 0.75, 0.5417, 0.75, 0.4167, 0.25, 0.4167, 0.5, 0.4167, 0.5, 0.4167, 0.25, 0.4167, 0.25, 0.4583, 0.25, 0.4583, 0.5, 0.4167, 0.5, 0.4583, 0.25, 0.5, 0.25, 0.5, 0.5, 0.4583, 0.5, 0.5, 0.25, 0.5417, 0.25, 0.5417, 0.5, 0.5, 0.5, 0.5417, 0.25, 0.5833, 0.25, 0.5833, 0.5, 0.5417, 0.5, 0.375, 0.0, 0.4167, 0.0, 0.4167, 0.25, 0.375, 0.25, 0.4167, 0.0, 0.4583, 0.0, 0.4583, 0.25, 0.4167, 0.25, 0.4583, 0.0, 0.5, 0.0, 0.5, 0.25, 0.4583, 0.25, 0.5, 0.0, 0.5417, 0.0, 0.5417, 0.25, 0.5, 0.25, 0.5417, 0.0, 0.5833, 0.0, 0.5833, 0.25, 0.5417, 0.25, 0.375, 0.25, 0.4167, 0.25, 0.4167, 0.5, 0.375, 0.5, 0.375, 0.25, 0.4167, 0.25, 0.4167, 0.25, 0.375, 0.25, 0.4167, 0.5, 0.375, 0.5, 0.375, 0.5, 0.4167, 0.5, 0.375, 0.5, 0.125, 0.5, 0.125, 0.5, 0.375, 0.5, 0.6152, 0.25, 0.5833, 0.25, 0.5833, 0.0, 0.6147, 0.0, 0.6147, 0.04167, 0.6148, 0.1198, 0.615, 0.2101, 0.6208, 0.5, 0.5833, 0.5, 0.5833, 0.25, 0.6152, 0.25, 0.6156, 0.3192, 0.6157, 0.335, 0.5833, 0.75, 0.5833, 0.5, 0.6208, 0.5, 0.62, 0.5626, 0.6194, 0.7083, 0.6196, 0.75, 0.5833, 1.0, 0.5833, 0.75, 0.6196, 0.75, 0.6157, 0.8658, 0.6147, 1.0, 0.125, 0.5, 0.375, 0.5, 0.375, 0.75, 0.125, 0.75, 0.375, 0.75, 0.4167, 0.75, 0.4167, 1.0, 0.375, 1.0, 0.4167, 0.75, 0.4583, 0.75, 0.4583, 1.0, 0.4167, 1.0, 0.4583, 0.75, 0.5, 0.75, 0.5, 1.0, 0.4583, 1.0, 0.5, 0.75, 0.5417, 0.75, 0.5417, 1.0, 0.5, 1.0, 0.5417, 0.75, 0.5833, 0.75, 0.5833, 1.0, 0.5417, 1.0, 0.375, 0.5, 0.4167, 0.5, 0.4167, 0.75, 0.375, 0.75, 0.4167, 0.5, 0.4583, 0.5, 0.4583, 0.75, 0.4167, 0.75, 0.4583, 0.5, 0.5, 0.5, 0.5, 0.75, 0.4583, 0.75, 0.5, 0.5, 0.5417, 0.5, 0.5417, 0.75, 0.5, 0.75, 0.5417, 0.5, 0.5833, 0.5, 0.5833, 0.75, 0.5417, 0.75, 0.4167, 0.25, 0.4167, 0.5, 0.4167, 0.5, 0.4167, 0.25, 0.4167, 0.25, 0.4583, 0.25, 0.4583, 0.5, 0.4167, 0.5, 0.4583, 0.25, 0.5, 0.25, 0.5, 0.5, 0.4583, 0.5, 0.5, 0.25, 0.5417, 0.25, 0.5417, 0.5, 0.5, 0.5, 0.5417, 0.25, 0.5833, 0.25, 0.5833, 0.5, 0.5417, 0.5, 0.375, 0.0, 0.4167, 0.0, 0.4167, 0.25, 0.375, 0.25, 0.4167, 0.0, 0.4583, 0.0, 0.4583, 0.25, 0.4167, 0.25, 0.4583, 0.0, 0.5, 0.0, 0.5, 0.25, 0.4583, 0.25, 0.5, 0.0, 0.5417, 0.0, 0.5417, 0.25, 0.5, 0.25, 0.5417, 0.0, 0.5833, 0.0, 0.5833, 0.25, 0.5417, 0.25, 0.375, 0.25, 0.4167, 0.25, 0.4167, 0.5, 0.375, 0.5, 0.375, 0.25, 0.4167, 0.25, 0.4167, 0.25, 0.375, 0.25, 0.4167, 0.5, 0.375, 0.5, 0.375, 0.5, 0.4167, 0.5, 0.375, 0.5, 0.125, 0.5, 0.125, 0.5, 0.375, 0.5])
me_sphere_001.materials.append(mat_material)
me_sphere_001.update()
me_cylinder = bpy.data.meshes.new('Cylinder')
me_cylinder.from_pydata([(0.0, 15.0, -1.0), (0.0, 15.0, 1.0), (2.926, 14.71, -1.0), (2.926, 14.71, 1.0), (5.74, 13.86, -1.0), (5.74, 13.86, 1.0), (8.334, 12.47, -1.0), (8.334, 12.47, 1.0), (10.61, 10.61, -1.0), (10.61, 10.61, 1.0), (12.47, 8.334, -1.0), (12.47, 8.334, 1.0), (13.86, 5.74, -1.0), (13.86, 5.74, 1.0), (14.71, 2.926, -1.0), (14.71, 2.926, 1.0), (15.0, 0.0, -1.0), (15.0, 0.0, 1.0), (14.71, -2.926, -1.0), (14.71, -2.926, 1.0), (13.86, -5.74, -1.0), (13.86, -5.74, 1.0), (12.47, -8.334, -1.0), (12.47, -8.334, 1.0), (10.61, -10.61, -1.0), (10.61, -10.61, 1.0), (8.334, -12.47, -1.0), (8.334, -12.47, 1.0), (5.74, -13.86, -1.0), (5.74, -13.86, 1.0), (2.926, -14.71, -1.0), (2.926, -14.71, 1.0), (0.0, -15.0, -1.0), (0.0, -15.0, 1.0), (-2.926, -14.71, -1.0), (-2.926, -14.71, 1.0), (-5.74, -13.86, -1.0), (-5.74, -13.86, 1.0), (-8.334, -12.47, -1.0), (-8.334, -12.47, 1.0), (-10.61, -10.61, -1.0), (-10.61, -10.61, 1.0), (-12.47, -8.334, -1.0), (-12.47, -8.334, 1.0), (-13.86, -5.74, -1.0), (-13.86, -5.74, 1.0), (-14.71, -2.926, -1.0), (-14.71, -2.926, 1.0), (-15.0, 0.0, -1.0), (-15.0, 0.0, 1.0), (-14.71, 2.926, -1.0), (-14.71, 2.926, 1.0), (-13.86, 5.74, -1.0), (-13.86, 5.74, 1.0), (-12.47, 8.334, -1.0), (-12.47, 8.334, 1.0), (-10.61, 10.61, -1.0), (-10.61, 10.61, 1.0), (-8.334, 12.47, -1.0), (-8.334, 12.47, 1.0), (-5.74, 13.86, -1.0), (-5.74, 13.86, 1.0), (-2.926, 14.71, -1.0), (-2.926, 14.71, 1.0)], [], [(0, 1, 3, 2), (2, 3, 5, 4), (4, 5, 7, 6), (6, 7, 9, 8), (8, 9, 11, 10), (10, 11, 13, 12), (12, 13, 15, 14), (14, 15, 17, 16), (16, 17, 19, 18), (18, 19, 21, 20), (20, 21, 23, 22), (22, 23, 25, 24), (24, 25, 27, 26), (26, 27, 29, 28), (28, 29, 31, 30), (30, 31, 33, 32), (32, 33, 35, 34), (34, 35, 37, 36), (36, 37, 39, 38), (38, 39, 41, 40), (40, 41, 43, 42), (42, 43, 45, 44), (44, 45, 47, 46), (46, 47, 49, 48), (48, 49, 51, 50), (50, 51, 53, 52), (52, 53, 55, 54), (54, 55, 57, 56), (56, 57, 59, 58), (58, 59, 61, 60), (3, 1, 63, 61, 59, 57, 55, 53, 51, 49, 47, 45, 43, 41, 39, 37, 35, 33, 31, 29, 27, 25, 23, 21, 19, 17, 15, 13, 11, 9, 7, 5), (60, 61, 63, 62), (62, 63, 1, 0), (0, 2, 4, 6, 8, 10, 12, 14, 16, 18, 20, 22, 24, 26, 28, 30, 32, 34, 36, 38, 40, 42, 44, 46, 48, 50, 52, 54, 56, 58, 60, 62)])
_uv = me_cylinder.uv_layers.new(name='UVMap')
_uv.uv.foreach_set('vector', [1.0, 0.5, 1.0, 1.0, 0.9688, 1.0, 0.9688, 0.5, 0.9688, 0.5, 0.9688, 1.0, 0.9375, 1.0, 0.9375, 0.5, 0.9375, 0.5, 0.9375, 1.0, 0.9062, 1.0, 0.9062, 0.5, 0.9062, 0.5, 0.9062, 1.0, 0.875, 1.0, 0.875, 0.5, 0.875, 0.5, 0.875, 1.0, 0.8438, 1.0, 0.8438, 0.5, 0.8438, 0.5, 0.8438, 1.0, 0.8125, 1.0, 0.8125, 0.5, 0.8125, 0.5, 0.8125, 1.0, 0.7812, 1.0, 0.7812, 0.5, 0.7812, 0.5, 0.7812, 1.0, 0.75, 1.0, 0.75, 0.5, 0.75, 0.5, 0.75, 1.0, 0.7188, 1.0, 0.7188, 0.5, 0.7188, 0.5, 0.7188, 1.0, 0.6875, 1.0, 0.6875, 0.5, 0.6875, 0.5, 0.6875, 1.0, 0.6562, 1.0, 0.6562, 0.5, 0.6562, 0.5, 0.6562, 1.0, 0.625, 1.0, 0.625, 0.5, 0.625, 0.5, 0.625, 1.0, 0.5938, 1.0, 0.5938, 0.5, 0.5938, 0.5, 0.5938, 1.0, 0.5625, 1.0, 0.5625, 0.5, 0.5625, 0.5, 0.5625, 1.0, 0.5312, 1.0, 0.5312, 0.5, 0.5312, 0.5, 0.5312, 1.0, 0.5, 1.0, 0.5, 0.5, 0.5, 0.5, 0.5, 1.0, 0.4688, 1.0, 0.4688, 0.5, 0.4688, 0.5, 0.4688, 1.0, 0.4375, 1.0, 0.4375, 0.5, 0.4375, 0.5, 0.4375, 1.0, 0.4062, 1.0, 0.4062, 0.5, 0.4062, 0.5, 0.4062, 1.0, 0.375, 1.0, 0.375, 0.5, 0.375, 0.5, 0.375, 1.0, 0.3438, 1.0, 0.3438, 0.5, 0.3438, 0.5, 0.3438, 1.0, 0.3125, 1.0, 0.3125, 0.5, 0.3125, 0.5, 0.3125, 1.0, 0.2812, 1.0, 0.2812, 0.5, 0.2812, 0.5, 0.2812, 1.0, 0.25, 1.0, 0.25, 0.5, 0.25, 0.5, 0.25, 1.0, 0.2188, 1.0, 0.2188, 0.5, 0.2188, 0.5, 0.2188, 1.0, 0.1875, 1.0, 0.1875, 0.5, 0.1875, 0.5, 0.1875, 1.0, 0.1562, 1.0, 0.1562, 0.5, 0.1562, 0.5, 0.1562, 1.0, 0.125, 1.0, 0.125, 0.5, 0.125, 0.5, 0.125, 1.0, 0.09375, 1.0, 0.09375, 0.5, 0.09375, 0.5, 0.09375, 1.0, 0.0625, 1.0, 0.0625, 0.5, 0.2968, 0.4854, 0.25, 0.49, 0.2032, 0.4854, 0.1582, 0.4717, 0.1167, 0.4496, 0.08029, 0.4197, 0.05045, 0.3833, 0.02827, 0.3418, 0.01461, 0.2968, 0.01, 0.25, 0.01461, 0.2032, 0.02827, 0.1582, 0.05045, 0.1167, 0.08029, 0.08029, 0.1167, 0.05045, 0.1582, 0.02827, 0.2032, 0.01461, 0.25, 0.01, 0.2968, 0.01461, 0.3418, 0.02827, 0.3833, 0.05045, 0.4197, 0.08029, 0.4496, 0.1167, 0.4717, 0.1582, 0.4854, 0.2032, 0.49, 0.25, 0.4854, 0.2968, 0.4717, 0.3418, 0.4496, 0.3833, 0.4197, 0.4197, 0.3833, 0.4496, 0.3418, 0.4717, 0.0625, 0.5, 0.0625, 1.0, 0.03125, 1.0, 0.03125, 0.5, 0.03125, 0.5, 0.03125, 1.0, 0.0, 1.0, 0.0, 0.5, 0.75, 0.49, 0.7968, 0.4854, 0.8418, 0.4717, 0.8833, 0.4496, 0.9197, 0.4197, 0.9496, 0.3833, 0.9717, 0.3418, 0.9854, 0.2968, 0.99, 0.25, 0.9854, 0.2032, 0.9717, 0.1582, 0.9496, 0.1167, 0.9197, 0.08029, 0.8833, 0.05045, 0.8418, 0.02827, 0.7968, 0.01461, 0.75, 0.01, 0.7032, 0.01461, 0.6582, 0.02827, 0.6167, 0.05045, 0.5803, 0.08029, 0.5504, 0.1167, 0.5283, 0.1582, 0.5146, 0.2032, 0.51, 0.25, 0.5146, 0.2968, 0.5283, 0.3418, 0.5504, 0.3833, 0.5803, 0.4197, 0.6167, 0.4496, 0.6582, 0.4717, 0.7032, 0.4854])
me_cylinder.update()
me_circle = bpy.data.meshes.new('Circle')
me_circle.from_pydata([(0.0, 15.0, 0.0), (-2.926, 14.71, 0.0), (-5.74, 13.86, 0.0), (-8.334, 12.47, 0.0), (-10.61, 10.61, 0.0), (-12.47, 8.334, 0.0), (-13.86, 5.74, 0.0), (-14.71, 2.926, 0.0), (-15.0, 0.0, 0.0), (-14.71, -2.926, 0.0), (-13.86, -5.74, 0.0), (-12.47, -8.334, 0.0), (-10.61, -10.61, 0.0), (-8.334, -12.47, 0.0), (-2.926, -14.71, 0.0), (0.0, -15.0, 0.0), (2.926, -14.71, 0.0), (5.74, -13.86, 0.0), (8.334, -12.47, 0.0), (10.61, -10.61, 0.0), (12.47, -8.334, 0.0), (13.86, -5.74, 0.0), (14.71, -2.926, 0.0), (15.0, 0.0, 0.0), (13.86, 5.74, 0.0), (12.47, 8.334, 0.0), (10.61, 10.61, 0.0), (8.334, 12.47, 0.0), (5.74, 13.86, 0.0), (2.926, 14.71, 0.0), (0.0, 11.0, 0.0), (-2.146, 10.79, 0.0), (-6.111, 9.146, 0.0), (-7.778, 7.778, 0.0), (-9.146, 6.111, 0.0), (-10.79, 2.146, 0.0), (-11.0, 0.0, 0.0), (-10.16, -4.21, 0.0), (-9.146, -6.111, 0.0), (-7.778, -7.778, 0.0), (-6.111, -9.146, 0.0), (-4.21, -10.16, 0.0), (-2.146, -10.79, 0.0), (0.0, -11.0, 0.0), (4.21, -10.16, 0.0), (6.111, -9.146, 0.0), (7.778, -7.778, 0.0), (9.146, -6.111, 0.0), (10.16, -4.21, 0.0), (11.0, 0.0, 0.0), (10.79, 2.146, 0.0), (10.16, 4.21, 0.0), (9.146, 6.111, 0.0), (7.778, 7.778, 0.0), (6.111, 9.146, 0.0), (4.21, 10.16, 0.0), (2.146, 10.79, 0.0), (0.0, 7.0, 0.0), (-1.366, 6.865, 0.0), (-2.679, 6.467, 0.0), (-3.889, 5.82, 0.0), (-4.95, 4.95, 0.0), (-5.82, 3.889, 0.0), (-7.0, 0.0, 0.0), (-6.865, -1.366, 0.0), (-6.467, -2.679, 0.0), (-5.82, -3.889, 0.0), (-4.95, -4.95, 0.0), (-3.889, -5.82, 0.0), (-2.679, -6.467, 0.0), (-1.366, -6.865, 0.0), (0.0, -7.0, 0.0), (1.366, -6.865, 0.0), (2.679, -6.467, 0.0), (3.889, -5.82, 0.0), (4.95, -4.95, 0.0), (5.82, -3.889, 0.0), (6.467, -2.679, 0.0), (6.865, -1.366, 0.0), (7.0, 0.0, 0.0), (6.865, 1.366, 0.0), (6.467, 2.679, 0.0), (5.858, 9.056, 0.0), (5.966, 9.224, 0.0), (3.889, 5.82, 0.0), (2.679, 6.467, 0.0), (1.366, 6.865, 0.0), (0.0, 3.0, 0.0), (-0.5853, 2.942, 0.0), (-1.148, 2.772, 0.0), (-1.667, 2.494, 0.0), (-2.121, 2.121, 0.0), (-2.494, 1.667, 0.0), (-2.772, 1.148, 0.0), (-2.942, 0.5853, 0.0), (-3.0, 0.0, 0.0), (-2.942, -0.5853, 0.0), (-2.772, -1.148, 0.0), (-2.494, -1.667, 0.0), (-2.121, -2.121, 0.0), (-1.667, -2.494, 0.0), (-1.148, -2.772, 0.0), (-0.5853, -2.942, 0.0), (0.0, -3.0, 0.0), (0.5853, -2.942, 0.0), (1.148, -2.772, 0.0), (1.667, -2.494, 0.0), (2.121, -2.121, 0.0), (2.494, -1.667, 0.0), (2.772, -1.148, 0.0), (2.942, -0.5853, 0.0), (3.0, 0.0, 0.0), (2.942, 0.5853, 0.0), (2.772, 1.148, 0.0), (2.494, 1.667, 0.0), (2.121, 2.121, 0.0), (1.667, 2.494, 0.0), (1.148, 2.772, 0.0), (0.5853, 2.942, 0.0), (0.0, 14.8, 0.0), (-2.887, 14.52, 0.0), (-5.664, 13.67, 0.0), (-8.222, 12.31, 0.0), (-10.47, 10.47, 0.0), (-12.31, 8.222, 0.0), (-13.67, 5.664, 0.0), (-14.52, 2.887, 0.0), (-14.8, 0.0, 0.0), (-14.52, -2.887, 0.0), (-13.67, -5.664, 0.0), (-12.31, -8.222, 0.0), (-10.47, -10.47, 0.0), (-8.222, -12.31, 0.0), (-2.887, -14.52, 0.0), (0.0, -14.8, 0.0), (2.887, -14.52, 0.0), (5.664, -13.67, 0.0), (8.222, -12.31, 0.0), (10.47, -10.47, 0.0), (12.31, -8.222, 0.0), (13.67, -5.664, 0.0), (14.52, -2.887, 0.0), (14.8, 0.0, 0.0), (13.67, 5.664, 0.0), (12.31, 8.222, 0.0), (10.47, 10.47, 0.0), (8.222, 12.31, 0.0), (5.664, 13.67, 0.0), (2.887, 14.52, 0.0), (0.0, 10.8, 0.0), (-2.107, 10.59, 0.0), (-6.0, 8.98, 0.0), (-7.637, 7.637, 0.0), (-8.98, 6.0, 0.0), (-10.59, 2.107, 0.0), (-10.8, 0.0, 0.0), (-9.978, -4.133, 0.0), (-8.98, -6.0, 0.0), (-7.637, -7.637, 0.0), (-6.0, -8.98, 0.0), (-4.133, -9.978, 0.0), (-2.107, -10.59, 0.0), (0.0, -10.8, 0.0), (4.133, -9.978, 0.0), (6.0, -8.98, 0.0), (7.637, -7.637, 0.0), (8.98, -6.0, 0.0), (9.978, -4.133, 0.0), (10.8, 0.0, 0.0), (10.59, 2.107, 0.0), (9.978, 4.133, 0.0), (8.98, 6.0, 0.0), (7.637, 7.637, 0.0), (6.0, 8.98, 0.0), (4.133, 9.978, 0.0), (2.107, 10.59, 0.0), (0.0, 6.8, 0.0), (-1.327, 6.669, 0.0), (-2.602, 6.282, 0.0), (-3.778, 5.654, 0.0), (-4.808, 4.808, 0.0), (-5.654, 3.778, 0.0), (-6.8, 0.0, 0.0), (-6.669, -1.327, 0.0), (-6.282, -2.602, 0.0), (-5.654, -3.778, 0.0), (-4.808, -4.808, 0.0), (-3.778, -5.654, 0.0), (-2.602, -6.282, 0.0), (-1.327, -6.669, 0.0), (0.0, -6.8, 0.0), (1.327, -6.669, 0.0), (2.602, -6.282, 0.0), (3.778, -5.654, 0.0), (4.808, -4.808, 0.0), (5.654, -3.778, 0.0), (6.282, -2.602, 0.0), (6.669, -1.327, 0.0), (6.8, 0.0, 0.0), (6.669, 1.327, 0.0), (6.282, 2.602, 0.0), (3.667, 5.713, 0.0), (3.775, 5.881, 0.0), (3.778, 5.654, 0.0), (2.602, 6.282, 0.0), (1.327, 6.669, 0.0), (10.99, -0.12, 0.0), (10.79, -0.1179, 0.0), (14.99, -0.1082, 0.0), (14.79, -0.1068, 0.0), (-12.37, 8.463, 0.0), (-12.2, 8.35, 0.0), (-9.038, 6.243, 0.0), (-8.874, 6.129, 0.0), (-10.5, 3.098, 0.0), (-10.31, 3.042, 0.0), (-6.26, 3.066, 0.0), (-6.082, 2.978, 0.0), (-6.982, -0.1826, 0.0), (-6.783, -0.1773, 0.0), (-10.98, -0.2162, 0.0), (-10.78, -0.2122, 0.0), (-2.541, -6.509, 0.0), (-2.469, -6.323, 0.0), (-4.037, -10.21, 0.0), (-3.964, -10.03, 0.0), (-5.925, -9.246, 0.0), (-5.817, -9.078, 0.0), (-8.154, -12.57, 0.0), (-8.045, -12.4, 0.0), (6.346, -8.954, 0.0), (6.231, -8.791, 0.0), (8.543, -12.3, 0.0), (8.429, -12.14, 0.0)], [], [(8, 127, 128, 9), (7, 126, 127, 8), (6, 125, 126, 7), (5, 124, 125, 6), (210, 211, 124, 5), (3, 122, 123, 4), (2, 121, 122, 3), (32, 151, 152, 33), (35, 154, 155, 36), (214, 215, 154, 35), (212, 213, 153, 34), (218, 219, 183, 64), (61, 180, 181, 62), (60, 179, 180, 61), (59, 178, 179, 60), (58, 177, 178, 59), (64, 183, 184, 65), (65, 184, 185, 66), (66, 185, 186, 67), (67, 186, 187, 68), (68, 187, 188, 69), (222, 223, 189, 70), (70, 189, 190, 71), (71, 190, 191, 72), (9, 128, 129, 10), (10, 129, 130, 11), (11, 130, 131, 12), (12, 131, 132, 13), (14, 133, 134, 15), (15, 134, 135, 16), (16, 135, 136, 17), (17, 136, 137, 18), (232, 233, 138, 19), (19, 138, 139, 20), (20, 139, 140, 21), (21, 140, 141, 22), (208, 209, 142, 23), (24, 143, 144, 25), (25, 144, 145, 26), (26, 145, 146, 27), (27, 146, 147, 28), (28, 147, 148, 29), (29, 148, 119, 0), (1, 120, 121, 2), (0, 119, 120, 1), (30, 149, 150, 31), (57, 176, 177, 58), (86, 205, 176, 57), (202, 201, 204, 85), (54, 173, 82, 83), (85, 204, 205, 86), (84, 203, 201, 202), (56, 175, 149, 30), (55, 174, 175, 56), (53, 172, 173, 54), (83, 82, 174, 55), (52, 171, 172, 53), (51, 170, 171, 52), (50, 169, 170, 51), (49, 168, 169, 50), (206, 207, 168, 49), (47, 166, 167, 48), (46, 165, 166, 47), (173, 84, 202, 82), (80, 199, 200, 81), (79, 198, 199, 80), (78, 197, 198, 79), (77, 196, 197, 78), (76, 195, 196, 77), (75, 194, 195, 76), (74, 193, 194, 75), (73, 192, 193, 74), (72, 191, 192, 73), (230, 231, 165, 46), (44, 163, 164, 45), (42, 161, 162, 43), (224, 225, 161, 42), (226, 227, 160, 41), (39, 158, 159, 40), (38, 157, 158, 39), (37, 156, 157, 38), (88, 89, 90, 91, 92, 93, 94, 95, 96, 97, 98, 99, 100, 101, 102, 103, 104, 105, 106, 107, 108, 109, 110, 111, 112, 113, 114, 115, 116, 117, 118, 87), (22, 141, 209, 208), (206, 49, 142, 209), (4, 123, 211, 210), (33, 152, 213, 212), (211, 212, 34, 124), (62, 181, 217, 216), (63, 182, 219, 218), (36, 155, 221, 220), (63, 218, 221, 155), (69, 188, 223, 222), (41, 160, 225, 224), (69, 222, 225, 160), (40, 159, 227, 226), (13, 132, 229, 228), (40, 226, 229, 132), (45, 164, 231, 230), (18, 137, 233, 232), (45, 230, 233, 137)])
_uv = me_circle.uv_layers.new(name='UVMap')
_uv.uv.foreach_set('vector', [0.0, 0.0, 0.0, 0.0, 0.0, 0.0, 0.0, 0.0, 0.0, 0.0, 0.0, 0.0, 0.0, 0.0, 0.0, 0.0, 0.0, 0.0, 0.0, 0.0, 0.0, 0.0, 0.0, 0.0, 0.0, 0.0, 0.0, 0.0, 0.0, 0.0, 0.0, 0.0, 0.0, 0.0, 0.0, 0.0, 0.0, 0.0, 0.0, 0.0, 0.0, 0.0, 0.0, 0.0, 0.0, 0.0, 0.0, 0.0, 0.0, 0.0, 0.0, 0.0, 0.0, 0.0, 0.0, 0.0, 0.0, 0.0, 0.0, 0.0, 0.0, 0.0, 0.0, 0.0, 0.0, 0.0, 0.0, 0.0, 0.0, 0.0, 0.0, 0.0, 0.0, 0.0, 0.0, 0.0, 0.0, 0.0, 0.0, 0.0, 0.0, 0.0, 0.0, 0.0, 0.0, 0.0, 0.0, 0.0, 0.0, 0.0, 0.0, 0.0, 0.0, 0.0, 0.0, 0.0, 0.0, 0.0, 0.0, 0.0, 0.0, 0.0, 0.0, 0.0, 0.0, 0.0, 0.0, 0.0, 0.0, 0.0, 0.0, 0.0, 0.0, 0.0, 0.0, 0.0, 0.0, 0.0, 0.0, 0.0, 0.0, 0.0, 0.0, 0.0, 0.0, 0.0, 0.0, 0.0, 0.0, 0.0, 0.0, 0.0, 0.0, 0.0, 0.0, 0.0, 0.0, 0.0, 0.0, 0.0, 0.0, 0.0, 0.0, 0.0, 0.0, 0.0, 0.0, 0.0, 0.0, 0.0, 0.0, 0.0, 0.0, 0.0, 0.0, 0.0, 0.0, 0.0, 0.0, 0.0, 0.0, 0.0, 0.0, 0.0, 0.0, 0.0, 0.0, 0.0, 0.0, 0.0, 0.0, 0.0, 0.0, 0.0, 0.0, 0.0, 0.0, 0.0, 0.0, 0.0, 0.0, 0.0, 0.0, 0.0, 0.0, 0.0, 0.0, 0.0, 0.0, 0.0, 0.0, 0.0, 0.0, 0.0, 0.0, 0.0, 0.0, 0.0, 0.0, 0.0, 0.0, 0.0, 0.0, 0.0, 0.0, 0.0, 0.0, 0.0, 0.0, 0.0, 0.0, 0.0, 0.0, 0.0, 0.0, 0.0, 0.0, 0.0, 0.0, 0.0, 0.0, 0.0, 0.0, 0.0, 0.0, 0.0, 0.0, 0.0, 0.0, 0.0, 0.0, 0.0, 0.0, 0.0, 0.0, 0.0, 0.0, 0.0, 0.0, 0.0, 0.0, 0.0, 0.0, 0.0, 0.0, 0.0, 0.0, 0.0, 0.0, 0.0, 0.0, 0.0, 0.0, 0.0, 0.0, 0.0, 0.0, 0.0, 0.0, 0.0, 0.0, 0.0, 0.0, 0.0, 0.0, 0.0, 0.0, 0.0, 0.0, 0.0, 0.0, 0.0, 0.0, 0.0, 0.0, 0.0, 0.0, 0.0, 0.0, 0.0, 0.0, 0.0, 0.0, 0.0, 0.0, 0.0, 0.0, 0.0, 0.0, 0.0, 0.0, 0.0, 0.0, 0.0, 0.0, 0.0, 0.0, 0.0, 0.0, 0.0, 0.0, 0.0, 0.0, 0.0, 0.0, 0.0, 0.0, 0.0, 0.0, 0.0, 0.0, 0.0, 0.0, 0.0, 0.0, 0.0, 0.0, 0.0, 0.0, 0.0, 0.0, 0.0, 0.0, 0.0, 0.0, 0.0, 0.0, 0.0, 0.0, 0.0, 0.0, 0.0, 0.0, 0.0, 0.0, 0.0, 0.0, 0.0, 0.0, 0.0, 0.0, 0.0, 0.0, 0.0, 0.0, 0.0, 0.0, 0.0, 0.0, 0.0, 0.0, 0.0, 0.0, 0.0, 0.0, 0.0, 0.0, 0.0, 0.0, 0.0, 0.0, 0.0, 0.0, 0.0, 0.0, 0.0, 0.0, 0.0, 0.0, 0.0, 0.0, 0.0, 0.0, 0.0, 0.0, 0.0, 0.0, 0.0, 0.0, 0.0, 0.0, 0.0, 0.0, 0.0, 0.0, 0.0, 0.0, 0.0, 0.0, 0.0, 0.0, 0.0, 0.0, 0.0, 0.0, 0.0, 0.0, 0.0, 0.0, 0.0, 0.0, 0.0, 0.0, 0.0, 0.0, 0.0, 0.0, 0.0, 0.0, 0.0, 0.0, 0.0, 0.0, 0.0, 0.0, 0.0, 0.0, 0.0, 0.0, 0.0, 0.0, 0.0, 0.0, 0.0, 0.0, 0.0, 0.0, 0.0, 0.0, 0.0, 0.0, 0.0, 0.0, 0.0, 0.0, 0.0, 0.0, 0.0, 0.0, 0.0, 0.0, 0.0, 0.0, 0.0, 0.0, 0.0, 0.0, 0.0, 0.0, 0.0, 0.0, 0.0, 0.0, 0.0, 0.0, 0.0, 0.0, 0.0, 0.0, 0.0, 0.0, 0.0, 0.0, 0.0, 0.0, 0.0, 0.0, 0.0, 0.0, 0.0, 0.0, 0.0, 0.0, 0.0, 0.0, 0.0, 0.0, 0.0, 0.0, 0.0, 0.0, 0.0, 0.0, 0.0, 0.0, 0.0, 0.0, 0.0, 0.0, 0.0, 0.0, 0.0, 0.0, 0.0, 0.0, 0.0, 0.0, 0.0, 0.0, 0.0, 0.0, 0.0, 0.0, 0.0, 0.0, 0.0, 0.0, 0.0, 0.0, 0.0, 0.0, 0.0, 0.0, 0.0, 0.0, 0.0, 0.0, 0.0, 0.0, 0.0, 0.0, 0.0, 0.0, 0.0, 0.0, 0.0, 0.0, 0.0, 0.0, 0.0, 0.0, 0.0, 0.0, 0.0, 0.0, 0.0, 0.0, 0.0, 0.0, 0.0, 0.0, 0.0, 0.0, 0.0, 0.0, 0.0, 0.0, 0.0, 0.0, 0.0, 0.0, 0.0, 0.0, 0.0, 0.0, 0.0, 0.0, 0.0, 0.0, 0.0, 0.0, 0.0, 0.0, 0.0, 0.0, 0.0, 0.0, 0.0, 0.0, 0.0, 0.0, 0.0, 0.0, 0.0, 0.0, 0.0, 0.0, 0.0, 0.0, 0.0, 0.0, 0.0, 0.0, 0.0, 0.0, 0.0, 0.0, 0.0, 0.0, 0.0, 0.0, 0.0, 0.0, 0.0, 0.0, 0.0, 0.0, 0.0, 0.0, 0.0, 0.0, 0.0, 0.0, 0.0, 0.0, 0.0, 0.0, 0.0, 0.0, 0.0, 0.0, 0.0, 0.0, 0.0, 0.0, 0.0, 0.0, 0.0, 0.0, 0.0, 0.0, 0.0, 0.0, 0.0, 0.0, 0.0, 0.0, 0.0, 0.0, 0.0, 0.0, 0.0, 0.0, 0.0, 0.0, 0.0, 0.0, 0.0, 0.0, 0.0, 0.0, 0.0, 0.0, 0.0, 0.0, 0.0, 0.0, 0.0, 0.0, 0.0, 0.0, 0.0, 0.0, 0.0, 0.0, 0.0, 0.0, 0.0, 0.0, 0.0, 0.0, 0.0, 0.0, 0.0, 0.0, 0.0, 0.0, 0.0, 0.0, 0.0, 0.0, 0.0, 0.0, 0.0, 0.0, 0.0, 0.0, 0.0, 0.0, 0.0, 0.0, 0.0, 0.0, 0.0, 0.0, 0.0, 0.0, 0.0, 0.0, 0.0, 0.0, 0.0, 0.0, 0.0, 0.0, 0.0, 0.0, 0.0, 0.0, 0.0, 0.0, 0.0, 0.0, 0.0, 0.0, 0.0, 0.0, 0.0, 0.0, 0.0, 0.0, 0.0, 0.0, 0.0, 0.0, 0.0, 0.0, 0.0, 0.0, 0.0, 0.0, 0.0, 0.0, 0.0, 0.0, 0.0, 0.0, 0.0, 0.0, 0.0, 0.0, 0.0, 0.0, 0.0, 0.0, 0.0, 0.0, 0.0, 0.0, 0.0, 0.0, 0.0, 0.0, 0.0, 0.0, 0.0, 0.0, 0.0, 0.0, 0.0, 0.0, 0.0, 0.0, 0.0, 0.0, 0.0, 0.0, 0.0, 0.0, 0.0, 0.0, 0.0, 0.0, 0.0, 0.0, 0.0, 0.0, 0.0, 0.0, 0.0, 0.0, 0.0, 0.0, 0.0, 0.0, 0.0, 0.0, 0.0, 0.0, 0.0, 0.0, 0.0, 0.0, 0.0, 0.0, 0.0, 0.0, 0.0, 0.0, 0.0, 0.0, 0.0, 0.0, 0.0, 0.0, 0.0, 0.0, 0.0, 0.0, 0.0, 0.0, 0.0, 0.0, 0.0, 0.0, 0.0, 0.0, 0.0, 0.0, 0.0, 0.0, 0.0, 0.0, 0.0, 0.0, 0.0, 0.0, 0.0, 0.0, 0.0, 0.0, 0.0, 0.0, 0.0, 0.0, 0.0, 0.0, 0.0, 0.0, 0.0, 0.0, 0.0, 0.0, 0.0, 0.0, 0.0, 0.0, 0.0, 0.0, 0.0, 0.0, 0.0, 0.0, 0.0, 0.0, 0.0, 0.0, 0.0, 0.0, 0.0, 0.0, 0.0, 0.0, 0.0, 0.0, 0.0])
me_circle.update()

# ---- objects
ob_kernel1 = bpy.data.objects.new('kernel1', me_sphere_001)
ob_circle_maze_floor = bpy.data.objects.new('Circle_Maze_Floor', me_cylinder)
ob_circle_maze_walls = bpy.data.objects.new('Circle_Maze_Walls', me_circle)

# ---- transforms, parenting, visibility, modifiers, constraints
ob_kernel1.location = (-18.35, -0.154, 1.75)
ob_kernel1.rotation_euler = (0.0, -0.0, -1.6)
ob_circle_maze_floor.location = (0.0, 0.0, -1.0)
ob_circle_maze_walls.location = (0.0, 0.0, 0.0)

# ---- collection membership
col_collection.objects.link(ob_kernel1)
col_collection.objects.link(ob_circle_maze_floor)
col_collection.objects.link(ob_circle_maze_walls)

# ---- scene / render settings (as saved in the file)
scene.frame_start = 1; scene.frame_end = 250; scene.frame_set(1)
scene.render.engine = 'BLENDER_EEVEE_NEXT'
bpy.context.view_layer.update()

# ---- added for rendering (the .blend has no active camera and no usable light): camera, sun
cam_auto = bpy.data.cameras.new('AutoCamera')
cam_auto.lens = 50.0
cam_auto.sensor_width = 36.0
cam_auto.clip_end = 1000.0
ob_auto_camera = bpy.data.objects.new('AutoCamera', cam_auto)
scene.collection.objects.link(ob_auto_camera)
ob_auto_camera.location = (40.3114, -51.2324, 34.4299)
ob_auto_camera.rotation_euler = (1.09748, -7.21219e-08, 0.694738)
scene.camera = ob_auto_camera
light_auto_sun = bpy.data.lights.new('AutoSun', 'SUN')
light_auto_sun.energy = 3.0
light_auto_sun.angle = 0.0523599
ob_auto_sun = bpy.data.objects.new('AutoSun', light_auto_sun)
scene.collection.objects.link(ob_auto_sun)
ob_auto_sun.rotation_euler = (0.872665, 0.174533, 0.523599)
bpy.context.view_layer.update()
